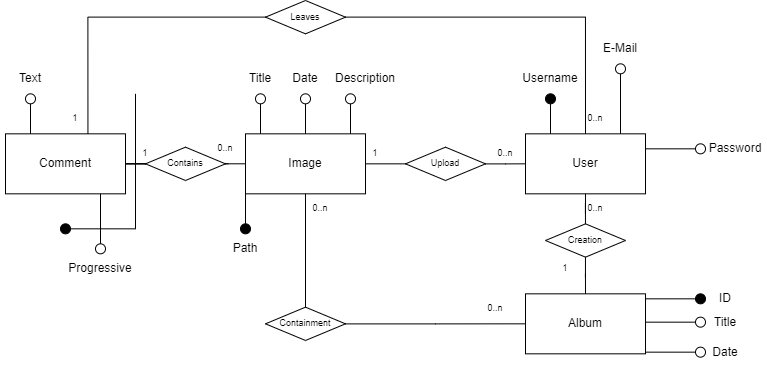

The diagram above was exported from draw.io. Its source (the exported page's mxGraphModel, read from the mxfile embedded in the PNG):
<mxGraphModel dx="1596" dy="530" grid="1" gridSize="10" guides="1" tooltips="1" connect="1" arrows="1" fold="1" page="1" pageScale="1" pageWidth="827" pageHeight="1169" math="0" shadow="0">
  <root>
    <mxCell id="0" />
    <mxCell id="1" parent="0" />
    <mxCell id="zIV7GY2AXP44-eK1_qLN-18" style="edgeStyle=orthogonalEdgeStyle;rounded=0;orthogonalLoop=1;jettySize=auto;html=1;entryX=0;entryY=0.5;entryDx=0;entryDy=0;endArrow=none;endFill=0;" parent="1" source="zIV7GY2AXP44-eK1_qLN-1" target="zIV7GY2AXP44-eK1_qLN-17" edge="1">
      <mxGeometry relative="1" as="geometry" />
    </mxCell>
    <mxCell id="zIV7GY2AXP44-eK1_qLN-50" style="edgeStyle=orthogonalEdgeStyle;rounded=0;orthogonalLoop=1;jettySize=auto;html=1;entryX=1.035;entryY=0.497;entryDx=0;entryDy=0;entryPerimeter=0;fontSize=12;endArrow=none;endFill=0;" parent="1" source="zIV7GY2AXP44-eK1_qLN-1" target="zIV7GY2AXP44-eK1_qLN-48" edge="1">
      <mxGeometry relative="1" as="geometry" />
    </mxCell>
    <mxCell id="zIV7GY2AXP44-eK1_qLN-1" value="Image" style="whiteSpace=wrap;html=1;" parent="1" vertex="1">
      <mxGeometry x="185" y="313.33000000000004" width="120" height="60" as="geometry" />
    </mxCell>
    <mxCell id="zIV7GY2AXP44-eK1_qLN-2" value="User" style="whiteSpace=wrap;html=1;" parent="1" vertex="1">
      <mxGeometry x="465" y="313.33000000000004" width="120" height="60" as="geometry" />
    </mxCell>
    <mxCell id="zIV7GY2AXP44-eK1_qLN-3" value="" style="ellipse;whiteSpace=wrap;html=1;aspect=fixed;fillColor=none;" parent="1" vertex="1">
      <mxGeometry x="195" y="273.33000000000004" width="10" height="10" as="geometry" />
    </mxCell>
    <mxCell id="zIV7GY2AXP44-eK1_qLN-4" value="" style="endArrow=none;html=1;entryX=0.5;entryY=1;entryDx=0;entryDy=0;rounded=0;" parent="1" target="zIV7GY2AXP44-eK1_qLN-3" edge="1">
      <mxGeometry width="50" height="50" relative="1" as="geometry">
        <mxPoint x="200" y="313.3299999999999" as="sourcePoint" />
        <mxPoint x="390.62" y="263.33000000000004" as="targetPoint" />
      </mxGeometry>
    </mxCell>
    <mxCell id="zIV7GY2AXP44-eK1_qLN-5" value="Title" style="text;html=1;strokeColor=none;fillColor=none;align=center;verticalAlign=middle;whiteSpace=wrap;rounded=0;" parent="1" vertex="1">
      <mxGeometry x="170" y="243.33" width="60" height="30" as="geometry" />
    </mxCell>
    <mxCell id="zIV7GY2AXP44-eK1_qLN-6" value="" style="ellipse;whiteSpace=wrap;html=1;aspect=fixed;fillColor=none;" parent="1" vertex="1">
      <mxGeometry x="240" y="273.33000000000004" width="10" height="10" as="geometry" />
    </mxCell>
    <mxCell id="zIV7GY2AXP44-eK1_qLN-7" value="" style="endArrow=none;html=1;entryX=0.5;entryY=1;entryDx=0;entryDy=0;rounded=0;" parent="1" target="zIV7GY2AXP44-eK1_qLN-6" edge="1">
      <mxGeometry width="50" height="50" relative="1" as="geometry">
        <mxPoint x="245" y="313.3299999999999" as="sourcePoint" />
        <mxPoint x="435.62" y="263.33000000000004" as="targetPoint" />
      </mxGeometry>
    </mxCell>
    <mxCell id="zIV7GY2AXP44-eK1_qLN-8" value="Date" style="text;html=1;strokeColor=none;fillColor=none;align=center;verticalAlign=middle;whiteSpace=wrap;rounded=0;" parent="1" vertex="1">
      <mxGeometry x="215" y="243.33" width="60" height="30" as="geometry" />
    </mxCell>
    <mxCell id="zIV7GY2AXP44-eK1_qLN-9" value="" style="ellipse;whiteSpace=wrap;html=1;aspect=fixed;fillColor=none;" parent="1" vertex="1">
      <mxGeometry x="285" y="273.33000000000004" width="10" height="10" as="geometry" />
    </mxCell>
    <mxCell id="zIV7GY2AXP44-eK1_qLN-10" value="" style="endArrow=none;html=1;entryX=0.5;entryY=1;entryDx=0;entryDy=0;rounded=0;" parent="1" target="zIV7GY2AXP44-eK1_qLN-9" edge="1">
      <mxGeometry width="50" height="50" relative="1" as="geometry">
        <mxPoint x="290" y="313.3299999999999" as="sourcePoint" />
        <mxPoint x="480.62" y="263.33000000000004" as="targetPoint" />
      </mxGeometry>
    </mxCell>
    <mxCell id="zIV7GY2AXP44-eK1_qLN-11" value="Description" style="text;html=1;strokeColor=none;fillColor=none;align=center;verticalAlign=middle;whiteSpace=wrap;rounded=0;" parent="1" vertex="1">
      <mxGeometry x="275" y="243.33" width="60" height="30" as="geometry" />
    </mxCell>
    <mxCell id="zIV7GY2AXP44-eK1_qLN-14" value="Path" style="text;html=1;strokeColor=none;fillColor=none;align=center;verticalAlign=middle;whiteSpace=wrap;rounded=0;" parent="1" vertex="1">
      <mxGeometry x="155" y="413.33000000000004" width="60" height="30" as="geometry" />
    </mxCell>
    <mxCell id="zIV7GY2AXP44-eK1_qLN-19" style="edgeStyle=orthogonalEdgeStyle;rounded=0;orthogonalLoop=1;jettySize=auto;html=1;entryX=0;entryY=0.5;entryDx=0;entryDy=0;endArrow=none;endFill=0;" parent="1" source="zIV7GY2AXP44-eK1_qLN-17" target="zIV7GY2AXP44-eK1_qLN-2" edge="1">
      <mxGeometry relative="1" as="geometry" />
    </mxCell>
    <mxCell id="zIV7GY2AXP44-eK1_qLN-17" value="Upload" style="rhombus;whiteSpace=wrap;html=1;fontSize=9;fillColor=none;" parent="1" vertex="1">
      <mxGeometry x="345" y="326.67" width="80" height="33.33" as="geometry" />
    </mxCell>
    <mxCell id="zIV7GY2AXP44-eK1_qLN-20" value="0..n" style="text;html=1;strokeColor=none;fillColor=none;align=center;verticalAlign=middle;whiteSpace=wrap;rounded=0;fontSize=9;" parent="1" vertex="1">
      <mxGeometry x="415" y="318.33000000000004" width="60" height="30" as="geometry" />
    </mxCell>
    <mxCell id="zIV7GY2AXP44-eK1_qLN-21" value="1" style="text;html=1;strokeColor=none;fillColor=none;align=center;verticalAlign=middle;whiteSpace=wrap;rounded=0;fontSize=9;" parent="1" vertex="1">
      <mxGeometry x="285" y="318.33000000000004" width="60" height="30" as="geometry" />
    </mxCell>
    <mxCell id="zIV7GY2AXP44-eK1_qLN-22" value="Album" style="rounded=0;whiteSpace=wrap;html=1;fontSize=12;" parent="1" vertex="1">
      <mxGeometry x="465" y="473.33000000000004" width="120" height="60" as="geometry" />
    </mxCell>
    <mxCell id="zIV7GY2AXP44-eK1_qLN-25" style="edgeStyle=orthogonalEdgeStyle;rounded=0;orthogonalLoop=1;jettySize=auto;html=1;entryX=0.5;entryY=0;entryDx=0;entryDy=0;fontSize=9;endArrow=none;endFill=0;" parent="1" source="zIV7GY2AXP44-eK1_qLN-24" target="zIV7GY2AXP44-eK1_qLN-22" edge="1">
      <mxGeometry relative="1" as="geometry" />
    </mxCell>
    <mxCell id="zIV7GY2AXP44-eK1_qLN-26" style="edgeStyle=orthogonalEdgeStyle;rounded=0;orthogonalLoop=1;jettySize=auto;html=1;entryX=0.5;entryY=1;entryDx=0;entryDy=0;fontSize=9;endArrow=none;endFill=0;" parent="1" source="zIV7GY2AXP44-eK1_qLN-24" target="zIV7GY2AXP44-eK1_qLN-2" edge="1">
      <mxGeometry relative="1" as="geometry" />
    </mxCell>
    <mxCell id="zIV7GY2AXP44-eK1_qLN-24" value="Creation" style="rhombus;whiteSpace=wrap;html=1;fontSize=9;fillColor=none;" parent="1" vertex="1">
      <mxGeometry x="485" y="403.33000000000004" width="80" height="33.33" as="geometry" />
    </mxCell>
    <mxCell id="zIV7GY2AXP44-eK1_qLN-27" value="0..n" style="text;html=1;strokeColor=none;fillColor=none;align=center;verticalAlign=middle;whiteSpace=wrap;rounded=0;fontSize=9;" parent="1" vertex="1">
      <mxGeometry x="505" y="373.33000000000004" width="60" height="30" as="geometry" />
    </mxCell>
    <mxCell id="zIV7GY2AXP44-eK1_qLN-28" value="1" style="text;html=1;strokeColor=none;fillColor=none;align=center;verticalAlign=middle;whiteSpace=wrap;rounded=0;fontSize=9;" parent="1" vertex="1">
      <mxGeometry x="475" y="433.33000000000004" width="60" height="30" as="geometry" />
    </mxCell>
    <mxCell id="zIV7GY2AXP44-eK1_qLN-49" style="edgeStyle=orthogonalEdgeStyle;rounded=0;orthogonalLoop=1;jettySize=auto;html=1;entryX=0;entryY=0.5;entryDx=0;entryDy=0;fontSize=12;endArrow=none;endFill=0;" parent="1" source="zIV7GY2AXP44-eK1_qLN-29" target="zIV7GY2AXP44-eK1_qLN-48" edge="1">
      <mxGeometry relative="1" as="geometry" />
    </mxCell>
    <mxCell id="zIV7GY2AXP44-eK1_qLN-29" value="&lt;font style=&quot;font-size: 12px&quot;&gt;Comment&lt;/font&gt;" style="whiteSpace=wrap;html=1;fontSize=9;" parent="1" vertex="1">
      <mxGeometry x="-55" y="313.33000000000004" width="120" height="60" as="geometry" />
    </mxCell>
    <mxCell id="zIV7GY2AXP44-eK1_qLN-31" style="edgeStyle=orthogonalEdgeStyle;rounded=0;orthogonalLoop=1;jettySize=auto;html=1;entryX=0;entryY=0.5;entryDx=0;entryDy=0;fontSize=12;endArrow=none;endFill=0;" parent="1" source="zIV7GY2AXP44-eK1_qLN-30" target="zIV7GY2AXP44-eK1_qLN-22" edge="1">
      <mxGeometry relative="1" as="geometry" />
    </mxCell>
    <mxCell id="zIV7GY2AXP44-eK1_qLN-32" style="edgeStyle=orthogonalEdgeStyle;rounded=0;orthogonalLoop=1;jettySize=auto;html=1;entryX=0.5;entryY=1;entryDx=0;entryDy=0;fontSize=12;endArrow=none;endFill=0;" parent="1" source="zIV7GY2AXP44-eK1_qLN-30" target="zIV7GY2AXP44-eK1_qLN-1" edge="1">
      <mxGeometry relative="1" as="geometry" />
    </mxCell>
    <mxCell id="zIV7GY2AXP44-eK1_qLN-30" value="Containment" style="rhombus;whiteSpace=wrap;html=1;fontSize=9;fillColor=none;" parent="1" vertex="1">
      <mxGeometry x="205" y="486.65999999999997" width="80" height="33.33" as="geometry" />
    </mxCell>
    <mxCell id="zIV7GY2AXP44-eK1_qLN-33" value="0..n" style="text;html=1;strokeColor=none;fillColor=none;align=center;verticalAlign=middle;whiteSpace=wrap;rounded=0;fontSize=9;" parent="1" vertex="1">
      <mxGeometry x="405" y="473.33000000000004" width="60" height="30" as="geometry" />
    </mxCell>
    <mxCell id="zIV7GY2AXP44-eK1_qLN-34" value="0..n" style="text;html=1;strokeColor=none;fillColor=none;align=center;verticalAlign=middle;whiteSpace=wrap;rounded=0;fontSize=9;" parent="1" vertex="1">
      <mxGeometry x="230" y="373.33000000000004" width="60" height="30" as="geometry" />
    </mxCell>
    <mxCell id="zIV7GY2AXP44-eK1_qLN-35" value="" style="ellipse;whiteSpace=wrap;html=1;aspect=fixed;fillColor=none;" parent="1" vertex="1">
      <mxGeometry x="635" y="496.66" width="10" height="10" as="geometry" />
    </mxCell>
    <mxCell id="zIV7GY2AXP44-eK1_qLN-36" value="" style="endArrow=none;html=1;rounded=0;exitX=1;exitY=0.25;exitDx=0;exitDy=0;entryX=0;entryY=0.5;entryDx=0;entryDy=0;" parent="1" target="zIV7GY2AXP44-eK1_qLN-35" edge="1">
      <mxGeometry width="50" height="50" relative="1" as="geometry">
        <mxPoint x="585" y="501.6599999999999" as="sourcePoint" />
        <mxPoint x="635" y="491.66" as="targetPoint" />
      </mxGeometry>
    </mxCell>
    <mxCell id="zIV7GY2AXP44-eK1_qLN-37" value="Title" style="text;html=1;strokeColor=none;fillColor=none;align=center;verticalAlign=middle;whiteSpace=wrap;rounded=0;" parent="1" vertex="1">
      <mxGeometry x="635" y="486.66" width="60" height="30" as="geometry" />
    </mxCell>
    <mxCell id="zIV7GY2AXP44-eK1_qLN-41" value="" style="ellipse;whiteSpace=wrap;html=1;aspect=fixed;fillColor=none;" parent="1" vertex="1">
      <mxGeometry x="635" y="526.6600000000001" width="10" height="10" as="geometry" />
    </mxCell>
    <mxCell id="zIV7GY2AXP44-eK1_qLN-42" value="" style="endArrow=none;html=1;rounded=0;exitX=1;exitY=0.25;exitDx=0;exitDy=0;entryX=0;entryY=0.5;entryDx=0;entryDy=0;" parent="1" target="zIV7GY2AXP44-eK1_qLN-41" edge="1">
      <mxGeometry width="50" height="50" relative="1" as="geometry">
        <mxPoint x="585" y="531.6600000000001" as="sourcePoint" />
        <mxPoint x="635" y="521.6600000000001" as="targetPoint" />
      </mxGeometry>
    </mxCell>
    <mxCell id="zIV7GY2AXP44-eK1_qLN-43" value="Date" style="text;html=1;strokeColor=none;fillColor=none;align=center;verticalAlign=middle;whiteSpace=wrap;rounded=0;" parent="1" vertex="1">
      <mxGeometry x="635" y="516.6600000000001" width="60" height="30" as="geometry" />
    </mxCell>
    <mxCell id="zIV7GY2AXP44-eK1_qLN-46" value="" style="endArrow=none;html=1;rounded=0;fontSize=12;exitX=0;exitY=1;exitDx=0;exitDy=0;entryX=0.5;entryY=0;entryDx=0;entryDy=0;" parent="1" source="zIV7GY2AXP44-eK1_qLN-1" target="zIV7GY2AXP44-eK1_qLN-89" edge="1">
      <mxGeometry width="50" height="50" relative="1" as="geometry">
        <mxPoint x="215" y="373.00000000000006" as="sourcePoint" />
        <mxPoint x="185" y="403.33000000000004" as="targetPoint" />
      </mxGeometry>
    </mxCell>
    <mxCell id="zIV7GY2AXP44-eK1_qLN-48" value="Contains" style="rhombus;whiteSpace=wrap;html=1;fontSize=9;fillColor=none;" parent="1" vertex="1">
      <mxGeometry x="85" y="326.67" width="80" height="33.33" as="geometry" />
    </mxCell>
    <mxCell id="zIV7GY2AXP44-eK1_qLN-51" value="" style="ellipse;whiteSpace=wrap;html=1;aspect=fixed;fillColor=none;fontSize=12;" parent="1" vertex="1">
      <mxGeometry x="-35" y="273.33000000000004" width="10" height="10" as="geometry" />
    </mxCell>
    <mxCell id="zIV7GY2AXP44-eK1_qLN-52" value="" style="endArrow=none;html=1;entryX=0.5;entryY=1;entryDx=0;entryDy=0;rounded=0;fontSize=12;" parent="1" target="zIV7GY2AXP44-eK1_qLN-51" edge="1">
      <mxGeometry width="50" height="50" relative="1" as="geometry">
        <mxPoint x="-30" y="313.3299999999999" as="sourcePoint" />
        <mxPoint x="160.62" y="263.33000000000004" as="targetPoint" />
      </mxGeometry>
    </mxCell>
    <mxCell id="zIV7GY2AXP44-eK1_qLN-53" value="Text" style="text;html=1;strokeColor=none;fillColor=none;align=center;verticalAlign=middle;whiteSpace=wrap;rounded=0;fontSize=12;" parent="1" vertex="1">
      <mxGeometry x="-60" y="243.33" width="60" height="30" as="geometry" />
    </mxCell>
    <mxCell id="zIV7GY2AXP44-eK1_qLN-54" value="0..n" style="text;html=1;strokeColor=none;fillColor=none;align=center;verticalAlign=middle;whiteSpace=wrap;rounded=0;fontSize=9;" parent="1" vertex="1">
      <mxGeometry x="135" y="313.33000000000004" width="60" height="30" as="geometry" />
    </mxCell>
    <mxCell id="zIV7GY2AXP44-eK1_qLN-55" value="1" style="text;html=1;strokeColor=none;fillColor=none;align=center;verticalAlign=middle;whiteSpace=wrap;rounded=0;fontSize=9;" parent="1" vertex="1">
      <mxGeometry x="55" y="318.33000000000004" width="60" height="30" as="geometry" />
    </mxCell>
    <mxCell id="zIV7GY2AXP44-eK1_qLN-58" value="Username" style="text;html=1;strokeColor=none;fillColor=none;align=center;verticalAlign=middle;whiteSpace=wrap;rounded=0;" parent="1" vertex="1">
      <mxGeometry x="460" y="243.33" width="60" height="30" as="geometry" />
    </mxCell>
    <mxCell id="zIV7GY2AXP44-eK1_qLN-61" value="" style="ellipse;whiteSpace=wrap;html=1;aspect=fixed;fillColor=#000000;fontSize=12;" parent="1" vertex="1">
      <mxGeometry x="485" y="273.33000000000004" width="10" height="10" as="geometry" />
    </mxCell>
    <mxCell id="zIV7GY2AXP44-eK1_qLN-62" value="" style="endArrow=none;html=1;entryX=0.5;entryY=1;entryDx=0;entryDy=0;rounded=0;fontSize=12;" parent="1" target="zIV7GY2AXP44-eK1_qLN-61" edge="1">
      <mxGeometry width="50" height="50" relative="1" as="geometry">
        <mxPoint x="490" y="313.3299999999999" as="sourcePoint" />
        <mxPoint x="680.62" y="263.33000000000004" as="targetPoint" />
      </mxGeometry>
    </mxCell>
    <mxCell id="zIV7GY2AXP44-eK1_qLN-63" value="" style="ellipse;whiteSpace=wrap;html=1;aspect=fixed;fillColor=none;fontSize=12;" parent="1" vertex="1">
      <mxGeometry x="555" y="243.33" width="10" height="10" as="geometry" />
    </mxCell>
    <mxCell id="zIV7GY2AXP44-eK1_qLN-64" value="" style="endArrow=none;html=1;entryX=0.5;entryY=1;entryDx=0;entryDy=0;rounded=0;fontSize=12;" parent="1" target="zIV7GY2AXP44-eK1_qLN-63" edge="1">
      <mxGeometry width="50" height="50" relative="1" as="geometry">
        <mxPoint x="560" y="313.3299999999999" as="sourcePoint" />
        <mxPoint x="750.62" y="263.33000000000004" as="targetPoint" />
      </mxGeometry>
    </mxCell>
    <mxCell id="zIV7GY2AXP44-eK1_qLN-65" value="E-Mail" style="text;html=1;strokeColor=none;fillColor=none;align=center;verticalAlign=middle;whiteSpace=wrap;rounded=0;" parent="1" vertex="1">
      <mxGeometry x="530" y="213.33" width="60" height="30" as="geometry" />
    </mxCell>
    <mxCell id="zIV7GY2AXP44-eK1_qLN-68" value="Password" style="text;html=1;strokeColor=none;fillColor=none;align=center;verticalAlign=middle;whiteSpace=wrap;rounded=0;" parent="1" vertex="1">
      <mxGeometry x="645" y="313.33000000000004" width="60" height="30" as="geometry" />
    </mxCell>
    <mxCell id="zIV7GY2AXP44-eK1_qLN-69" value="" style="ellipse;whiteSpace=wrap;html=1;aspect=fixed;fillColor=#000000;fontSize=12;" parent="1" vertex="1">
      <mxGeometry y="403.33000000000004" width="10" height="10" as="geometry" />
    </mxCell>
    <mxCell id="zIV7GY2AXP44-eK1_qLN-70" value="" style="endArrow=none;html=1;entryX=1;entryY=0.5;entryDx=0;entryDy=0;rounded=0;fontSize=12;" parent="1" target="zIV7GY2AXP44-eK1_qLN-69" edge="1">
      <mxGeometry width="50" height="50" relative="1" as="geometry">
        <mxPoint x="75" y="273.33000000000004" as="sourcePoint" />
        <mxPoint x="260.62" y="198.33" as="targetPoint" />
        <Array as="points">
          <mxPoint x="75" y="408.33000000000004" />
        </Array>
      </mxGeometry>
    </mxCell>
    <mxCell id="zIV7GY2AXP44-eK1_qLN-71" value="" style="ellipse;whiteSpace=wrap;html=1;aspect=fixed;fillColor=none;fontSize=12;" parent="1" vertex="1">
      <mxGeometry x="35" y="423.33000000000004" width="10" height="10" as="geometry" />
    </mxCell>
    <mxCell id="zIV7GY2AXP44-eK1_qLN-72" value="" style="endArrow=none;html=1;rounded=0;fontSize=12;exitX=0;exitY=1;exitDx=0;exitDy=0;entryX=0.5;entryY=0;entryDx=0;entryDy=0;" parent="1" target="zIV7GY2AXP44-eK1_qLN-71" edge="1">
      <mxGeometry width="50" height="50" relative="1" as="geometry">
        <mxPoint x="40" y="373.3299999999999" as="sourcePoint" />
        <mxPoint x="20" y="393.33000000000004" as="targetPoint" />
      </mxGeometry>
    </mxCell>
    <mxCell id="zIV7GY2AXP44-eK1_qLN-73" value="Progressive" style="text;html=1;strokeColor=none;fillColor=none;align=center;verticalAlign=middle;whiteSpace=wrap;rounded=0;" parent="1" vertex="1">
      <mxGeometry x="10" y="433.33000000000004" width="60" height="30" as="geometry" />
    </mxCell>
    <mxCell id="zIV7GY2AXP44-eK1_qLN-75" style="edgeStyle=orthogonalEdgeStyle;rounded=0;orthogonalLoop=1;jettySize=auto;html=1;entryX=0.687;entryY=-0.003;entryDx=0;entryDy=0;entryPerimeter=0;fontSize=12;endArrow=none;endFill=0;" parent="1" source="zIV7GY2AXP44-eK1_qLN-74" target="zIV7GY2AXP44-eK1_qLN-29" edge="1">
      <mxGeometry relative="1" as="geometry" />
    </mxCell>
    <mxCell id="zIV7GY2AXP44-eK1_qLN-76" style="edgeStyle=orthogonalEdgeStyle;rounded=0;orthogonalLoop=1;jettySize=auto;html=1;fontSize=12;endArrow=none;endFill=0;" parent="1" source="zIV7GY2AXP44-eK1_qLN-74" edge="1">
      <mxGeometry relative="1" as="geometry">
        <mxPoint x="525" y="313.33000000000004" as="targetPoint" />
      </mxGeometry>
    </mxCell>
    <mxCell id="zIV7GY2AXP44-eK1_qLN-74" value="Leaves" style="rhombus;whiteSpace=wrap;html=1;fontSize=9;fillColor=none;" parent="1" vertex="1">
      <mxGeometry x="205" y="180" width="80" height="33.33" as="geometry" />
    </mxCell>
    <mxCell id="zIV7GY2AXP44-eK1_qLN-77" value="" style="ellipse;whiteSpace=wrap;html=1;aspect=fixed;fillColor=none;" parent="1" vertex="1">
      <mxGeometry x="635" y="323.33000000000004" width="10" height="10" as="geometry" />
    </mxCell>
    <mxCell id="zIV7GY2AXP44-eK1_qLN-78" value="" style="endArrow=none;html=1;rounded=0;exitX=1;exitY=0.25;exitDx=0;exitDy=0;entryX=0;entryY=0.5;entryDx=0;entryDy=0;" parent="1" target="zIV7GY2AXP44-eK1_qLN-77" edge="1">
      <mxGeometry width="50" height="50" relative="1" as="geometry">
        <mxPoint x="585" y="328.33000000000004" as="sourcePoint" />
        <mxPoint x="635" y="318.33000000000004" as="targetPoint" />
      </mxGeometry>
    </mxCell>
    <mxCell id="zIV7GY2AXP44-eK1_qLN-79" value="1" style="text;html=1;strokeColor=none;fillColor=none;align=center;verticalAlign=middle;whiteSpace=wrap;rounded=0;fontSize=9;" parent="1" vertex="1">
      <mxGeometry x="-15" y="283.33000000000004" width="60" height="30" as="geometry" />
    </mxCell>
    <mxCell id="zIV7GY2AXP44-eK1_qLN-80" value="0..n" style="text;html=1;strokeColor=none;fillColor=none;align=center;verticalAlign=middle;whiteSpace=wrap;rounded=0;fontSize=9;" parent="1" vertex="1">
      <mxGeometry x="505" y="283.33000000000004" width="60" height="30" as="geometry" />
    </mxCell>
    <mxCell id="zIV7GY2AXP44-eK1_qLN-85" value="" style="endArrow=none;html=1;rounded=0;exitX=1;exitY=0.25;exitDx=0;exitDy=0;entryX=0;entryY=0.5;entryDx=0;entryDy=0;" parent="1" target="zIV7GY2AXP44-eK1_qLN-87" edge="1">
      <mxGeometry width="50" height="50" relative="1" as="geometry">
        <mxPoint x="585" y="478.33000000000004" as="sourcePoint" />
        <mxPoint x="635" y="478.33000000000004" as="targetPoint" />
      </mxGeometry>
    </mxCell>
    <mxCell id="zIV7GY2AXP44-eK1_qLN-86" value="ID" style="text;html=1;strokeColor=none;fillColor=none;align=center;verticalAlign=middle;whiteSpace=wrap;rounded=0;" parent="1" vertex="1">
      <mxGeometry x="650" y="463.33" width="30" height="30" as="geometry" />
    </mxCell>
    <mxCell id="zIV7GY2AXP44-eK1_qLN-87" value="" style="ellipse;whiteSpace=wrap;html=1;aspect=fixed;fillColor=#000000;fontSize=12;" parent="1" vertex="1">
      <mxGeometry x="635" y="473.33" width="10" height="10" as="geometry" />
    </mxCell>
    <mxCell id="zIV7GY2AXP44-eK1_qLN-89" value="" style="ellipse;whiteSpace=wrap;html=1;aspect=fixed;fillColor=#000000;fontSize=12;" parent="1" vertex="1">
      <mxGeometry x="180" y="403.33" width="10" height="10" as="geometry" />
    </mxCell>
  </root>
</mxGraphModel>